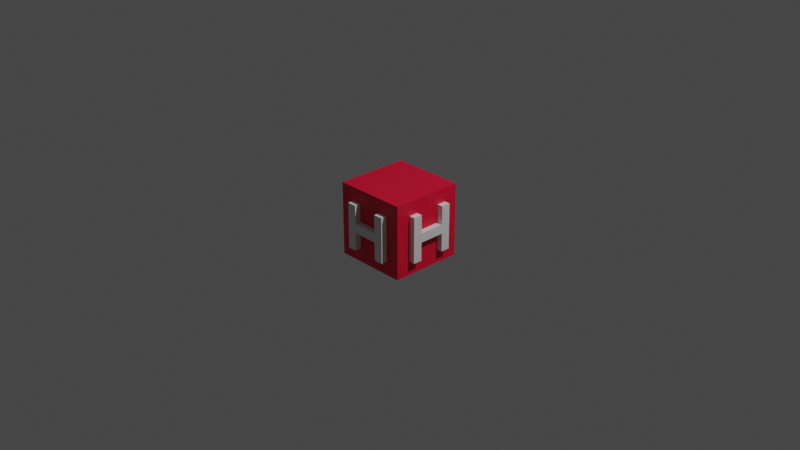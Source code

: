 # Source: health.blend  (saved by Blender 3.5.10; exported with 4.5.12 LTS)
import bpy
from mathutils import Matrix  # noqa: F401  (used for matrix-valued properties, if any)

bpy.ops.wm.read_factory_settings(use_empty=True)
scene = bpy.context.scene
scene.name = 'Scene'

# ---- collections
col_collection = bpy.data.collections.new('Collection'); scene.collection.children.link(col_collection)

# ---- materials (node trees are filled in below, after node groups)
mat_material = bpy.data.materials.new('Material')
mat_material.alpha_threshold = 0.0
mat_material.use_transparent_shadow = False
mat_material.roughness = 0.5
mat_material.line_color = (0.0, 0.0, 0.0, 1.0)
mat_white = bpy.data.materials.new('white')
mat_white.use_transparent_shadow = False

# ---- material node trees
mat_material.use_nodes = True; mat_material.node_tree.nodes.clear()
_N = mat_material.node_tree.nodes; _L = mat_material.node_tree.links
n0 = _N.new('ShaderNodeOutputMaterial'); n0.name = 'Material Output'; n0.location = (300, 300)
n1 = _N.new('ShaderNodeBsdfPrincipled'); n1.name = 'Principled BSDF'; n1.location = (10, 300)
n1.distribution = 'GGX'
n1.subsurface_method = 'RANDOM_WALK_SKIN'
n1.inputs[0].default_value = (0.8, 0.002076, 0.03729, 1.0)
n1.inputs[3].default_value = 1.45
n1.inputs[27].default_value = (0.0, 0.0, 0.0, 1.0)
n1.inputs[28].default_value = 1.0
_L.new(n1.outputs[0], n0.inputs[0])
n0.is_active_output = True
mat_white.use_nodes = True; mat_white.node_tree.nodes.clear()
_N = mat_white.node_tree.nodes; _L = mat_white.node_tree.links
n0 = _N.new('ShaderNodeBsdfPrincipled'); n0.name = 'Principled BSDF'; n0.location = (10, 300)
n0.distribution = 'GGX'
n0.subsurface_method = 'RANDOM_WALK_SKIN'
n0.inputs[3].default_value = 1.45
n0.inputs[27].default_value = (0.0, 0.0, 0.0, 1.0)
n0.inputs[28].default_value = 1.0
n1 = _N.new('ShaderNodeOutputMaterial'); n1.name = 'Material Output'; n1.location = (300, 300)
_L.new(n0.outputs[0], n1.inputs[0])
n1.is_active_output = True

# ---- world
world_world = bpy.data.worlds.new('World'); scene.world = world_world
world_world.use_nodes = True; world_world.node_tree.nodes.clear()
_N = world_world.node_tree.nodes; _L = world_world.node_tree.links
n0 = _N.new('ShaderNodeOutputWorld'); n0.name = 'World Output'; n0.location = (300, 300)
n1 = _N.new('ShaderNodeBackground'); n1.name = 'Background'; n1.location = (10, 300)
n1.inputs[0].default_value = (0.05088, 0.05088, 0.05088, 1.0)
_L.new(n1.outputs[0], n0.inputs[0])
n0.is_active_output = True
world_world.color = (0.05088, 0.05088, 0.05088)
world_world.use_sun_shadow = False
world_world.sun_shadow_jitter_overblur = 0.0

# ---- cameras
cam_camera = bpy.data.cameras.new('Camera')
cam_camera.clip_end = 100.0
cam_camera.ortho_scale = 7.314

# ---- lights
light_light = bpy.data.lights.new('Light', 'POINT')
light_light.transmission_factor = 0.0
light_light.energy = 1000.0
light_light.shadow_soft_size = 0.1
light_light.shadow_maximum_resolution = 0.006
light_light.use_absolute_resolution = True

# ---- meshes
me_cube_001 = bpy.data.meshes.new('Cube.001')
me_cube_001.from_pydata([(-0.4, -0.4, -0.4), (-0.4683, -0.2373, -0.25), (-0.4683, 0.1469, -0.25), (0.2458, -0.4689, -0.25), (-0.4683, 0.1469, 0.25), (-0.4, -0.4, 0.4), (-0.4683, 0.219, -0.05), (-0.1384, -0.4689, -0.25), (-0.4, 0.4, -0.4), (-0.1384, 0.4636, -0.25), (-0.4683, -0.2373, 0.25), (-0.1384, -0.4689, 0.25), (-0.1384, 0.4636, 0.25), (-0.4683, 0.2469, -0.25), (-0.4, 0.4, 0.4), (-0.2384, 0.4636, -0.25), (-0.4683, -0.181, -0.05), (-0.2105, -0.4689, -0.05), (-0.2384, 0.4636, 0.25), (-0.4683, 0.2469, 0.25), (0.2458, 0.4636, -0.25), (0.4, -0.4, -0.4), (-0.4683, -0.1373, -0.25), (-0.2105, 0.4636, -0.05), (0.2458, 0.4636, 0.25), (0.2458, -0.4689, 0.25), (0.1895, 0.4636, -0.05), (0.4, -0.4, 0.4), (-0.4683, 0.219, 0.05), (0.1458, 0.4636, -0.25), (-0.2384, -0.4689, -0.25), (-0.2105, 0.4636, 0.05), (0.1458, 0.4636, 0.25), (-0.4683, -0.1373, 0.25), (0.1895, 0.4636, 0.05), (0.4, 0.4, -0.4), (0.1895, -0.4689, -0.05), (-0.4683, -0.181, 0.05), (0.4, 0.4, 0.4), (0.1458, 0.4636, -0.05), (-0.2384, -0.4689, 0.25), (0.1458, 0.4636, 0.05), (0.1458, -0.4689, -0.25), (0.1858, 0.4636, -0.05), (0.4642, 0.1469, -0.25), (0.186, 0.4636, -0.04911), (0.4642, 0.1469, 0.25), (0.4642, 0.2469, -0.25), (-0.2105, -0.4689, 0.05), (-0.1384, 0.4636, 0.05), (-0.1784, 0.4636, 0.05), (0.4642, 0.2469, 0.25), (0.4642, -0.2373, -0.25), (0.1458, -0.4689, 0.25), (0.4642, 0.219, -0.05), (-0.1384, 0.4636, -0.05), (-0.4683, -0.1373, -0.05), (-0.1984, 0.4636, -0.05), (-0.4683, -0.1373, 0.05), (0.4642, -0.2373, 0.25), (0.1895, -0.4689, 0.05), (0.4642, -0.181, -0.05), (-0.4683, -0.1773, 0.05), (0.4642, -0.1373, -0.25), (0.4642, 0.219, 0.05), (0.4642, -0.1373, 0.25), (0.4642, -0.181, 0.05), (-0.4683, -0.1775, 0.04911), (0.4642, -0.1373, -0.05), (0.4642, -0.1373, 0.05), (-0.4683, 0.1469, 0.05), (0.4642, -0.1773, -0.05), (0.4642, -0.1775, -0.04911), (-0.4683, 0.2069, 0.05), (0.4642, 0.1469, 0.05), (-0.4683, 0.1469, -0.05), (0.1458, -0.4689, -0.05), (0.4642, 0.1869, 0.05), (0.1458, -0.4689, 0.05), (-0.4683, 0.2062, 0.04641), (0.4642, 0.1469, -0.05), (0.4642, 0.2069, -0.05), (0.1858, -0.4689, 0.05), (0.4, -0.2373, 0.25), (0.4, -0.1373, 0.25), (0.4, 0.2469, 0.25), (0.4, 0.1469, -0.05), (0.186, -0.4689, 0.04911), (0.4, 0.1469, 0.05), (0.4, 0.1469, 0.25), (-0.1384, -0.4689, 0.05), (0.4, -0.2373, -0.25), (-0.1984, -0.4689, 0.05), (0.4, -0.1373, -0.25), (-0.1384, -0.4689, -0.05), (0.4, -0.1373, -0.05), (0.4, -0.1373, 0.05), (0.4, 0.1469, -0.25), (0.4, 0.2469, -0.25), (-0.1977, -0.4689, 0.04641), (-0.2384, -0.4, 0.25), (-0.1384, -0.4, 0.25), (0.1458, -0.4, 0.25), (0.2458, -0.4, 0.25), (0.1458, -0.4, 0.05), (0.1458, -0.4, -0.05), (-0.2384, -0.4, -0.25), (-0.1384, -0.4, -0.25), (-0.1384, -0.4, -0.05), (-0.1384, -0.4, 0.05), (0.2458, -0.4, -0.25), (0.1458, -0.4, -0.25), (-0.4, -0.2373, 0.25), (-0.4, -0.1373, -0.05), (-0.4, -0.1373, 0.05), (-0.4, 0.2469, 0.25), (-0.4, 0.1469, 0.25), (-0.4, -0.1373, 0.25), (-0.4, -0.1373, -0.25), (-0.4, -0.2373, -0.25), (-0.4, 0.1469, -0.25), (-0.4, 0.2469, -0.25), (-0.4, 0.1469, -0.05), (-0.4, 0.1469, 0.05), (-0.2384, 0.4, 0.25), (-0.1384, 0.4, -0.05), (-0.1384, 0.4, 0.05), (0.1458, 0.4, 0.25), (0.2458, 0.4, 0.25), (-0.1384, 0.4, 0.25), (-0.1384, 0.4, -0.25), (-0.2384, 0.4, -0.25), (0.1458, 0.4, -0.25), (0.2458, 0.4, -0.25), (0.1458, 0.4, -0.05), (0.1458, 0.4, 0.05)], [], [(115, 14, 8, 121), (121, 8, 0, 5, 14, 115, 116, 123, 114, 117, 112, 119, 118, 113, 122, 120), (128, 38, 35, 133), (135, 126, 129, 124, 131, 130, 125, 134, 132, 133, 35, 8, 14, 38, 128, 127), (98, 35, 38, 85), (89, 85, 38, 27, 21, 35, 98, 97, 86, 95, 93, 91, 83, 84, 96, 88), (110, 21, 27, 103), (102, 103, 27, 5, 0, 21, 110, 111, 105, 108, 107, 106, 100, 101, 109, 104), (8, 35, 21, 0), (38, 14, 5, 27), (84, 65, 69, 96), (68, 63, 93, 95), (66, 69, 65, 59, 52, 63, 68, 71, 61), (72, 71, 68, 69, 66, 61), (71, 72, 61), (91, 52, 59, 83), (63, 52, 91, 93), (59, 65, 84, 83), (69, 74, 88, 96), (74, 69, 68, 80), (54, 64, 77, 81), (77, 74, 80, 81), (86, 80, 68, 95), (85, 51, 47, 98), (81, 80, 44, 47, 51, 46, 74, 77, 64, 54), (88, 74, 46, 89), (44, 80, 86, 97), (47, 44, 97, 98), (46, 51, 85, 89), (36, 76, 42, 3, 25, 53, 78, 82, 60), (82, 87, 60), (87, 82, 78, 76, 36, 60), (78, 53, 102, 104), (111, 42, 76, 105), (25, 3, 110, 103), (3, 42, 111, 110), (102, 53, 25, 103), (94, 76, 78, 90), (99, 48, 17, 94, 90, 92), (48, 99, 92), (109, 90, 78, 104), (76, 94, 108, 105), (92, 90, 11, 40, 30, 7, 94, 17, 48), (30, 40, 100, 106), (11, 90, 109, 101), (94, 7, 107, 108), (7, 30, 106, 107), (100, 40, 11, 101), (16, 56, 22, 1, 10, 33, 58, 62, 37), (62, 67, 37), (67, 62, 58, 56, 16, 37), (58, 33, 117, 114), (118, 22, 56, 113), (10, 1, 119, 112), (119, 1, 22, 118), (117, 33, 10, 112), (75, 56, 58, 70), (79, 28, 6, 75, 70, 73), (28, 79, 73), (70, 58, 114, 123), (56, 75, 122, 113), (73, 70, 4, 19, 13, 2, 75, 6, 28), (13, 19, 115, 121), (4, 70, 123, 116), (75, 2, 120, 122), (120, 2, 13, 121), (115, 19, 4, 116), (127, 32, 41, 135), (39, 29, 132, 134), (34, 41, 32, 24, 20, 29, 39, 43, 26), (45, 43, 39, 41, 34, 26), (43, 45, 26), (133, 20, 24, 128), (132, 29, 20, 133), (128, 24, 32, 127), (135, 41, 49, 126), (49, 41, 39, 55), (23, 31, 50, 57), (50, 49, 55, 57), (55, 39, 134, 125), (124, 18, 15, 131), (57, 55, 9, 15, 18, 12, 49, 50, 31, 23), (126, 49, 12, 129), (9, 55, 125, 130), (131, 15, 9, 130), (129, 12, 18, 124)])
me_cube_001.polygons.foreach_set('material_index', [0, 0, 0, 0, 0, 0, 0, 0, 0, 0, 23934, 23934, 23934, 23934, 23934, 23934, 23934, 23934, 23934, 23934, 23934, 23934, 23934, 23934, 23934, 23934, 23934, 23934, 23934, 23934, 23934, 23934, 23934, 23934, 23934, 23934, 23934, 23934, 23934, 23934, 23934, 23934, 23934, 23934, 23934, 23934, 23934, 23934, 259, 259, 259, 259, 259, 259, 259, 259, 23934, 23934, 23934, 23934, 23934, 23934, 23934, 23934, 23934, 23934, 23934, 1, 1, 1, 1, 0, 1, 1, 1, 23934, 23934, 23934, 23934, 23934, 23934, 23934, 23934, 23934, 23934, 23934])
_uv = me_cube_001.uv_layers.new(name='UVMap')
_uv.uv.foreach_set('vector', [0.5781, 0.2022, 0.625, 0.25, 0.375, 0.25, 0.4219, 0.2022, 0.4219, 0.2022, 0.375, 0.25, 0.375, 0.0, 0.625, 0.0, 0.625, 0.25, 0.5781, 0.2022, 0.5781, 0.1709, 0.5156, 0.1709, 0.5156, 0.0821, 0.5781, 0.0821, 0.5781, 0.05085, 0.4219, 0.05085, 0.4219, 0.0821, 0.4844, 0.0821, 0.4844, 0.1709, 0.4219, 0.1709, 0.5781, 0.4518, 0.625, 0.5, 0.375, 0.5, 0.4219, 0.4518, 0.5156, 0.4206, 0.5156, 0.3317, 0.5781, 0.3317, 0.5781, 0.3005, 0.4219, 0.3005, 0.4219, 0.3317, 0.4844, 0.3317, 0.4844, 0.4206, 0.4219, 0.4206, 0.4219, 0.4518, 0.375, 0.5, 0.375, 0.25, 0.625, 0.25, 0.625, 0.5, 0.5781, 0.4518, 0.5781, 0.4206, 0.4219, 0.5478, 0.375, 0.5, 0.625, 0.5, 0.5781, 0.5478, 0.5781, 0.5791, 0.5781, 0.5478, 0.625, 0.5, 0.625, 0.75, 0.375, 0.75, 0.375, 0.5, 0.4219, 0.5478, 0.4219, 0.5791, 0.4844, 0.5791, 0.4844, 0.6679, 0.4219, 0.6679, 0.4219, 0.6992, 0.5781, 0.6992, 0.5781, 0.6679, 0.5156, 0.6679, 0.5156, 0.5791, 0.4219, 0.7982, 0.375, 0.75, 0.625, 0.75, 0.5781, 0.7982, 0.5781, 0.8294, 0.5781, 0.7982, 0.625, 0.75, 0.625, 1.0, 0.375, 1.0, 0.375, 0.75, 0.4219, 0.7982, 0.4219, 0.8294, 0.4844, 0.8294, 0.4844, 0.9183, 0.4219, 0.9183, 0.4219, 0.9495, 0.5781, 0.9495, 0.5781, 0.9183, 0.5156, 0.9183, 0.5156, 0.8294, 0.125, 0.5, 0.375, 0.5, 0.375, 0.75, 0.125, 0.75, 0.625, 0.5, 0.875, 0.5, 0.875, 0.75, 0.625, 0.75, 0.625, 0.3394, 0.625, 0.5, 0.525, 0.5, 0.525, 0.3394, 0.475, 0.5, 0.375, 0.5, 0.375, 0.3394, 0.475, 0.3394, 0.525, 0.6093, 0.525, 0.5, 0.625, 0.5, 0.625, 0.75, 0.375, 0.75, 0.375, 0.5, 0.475, 0.5, 0.475, 0.6, 0.475, 0.6093, 0.4754, 0.6004, 0.475, 0.6, 0.475, 0.5, 0.525, 0.5, 0.525, 0.6093, 0.475, 0.6093, 0.475, 0.6, 0.4754, 0.6004, 0.475, 0.6093, 0.375, 0.9106, 0.375, 0.75, 0.625, 0.75, 0.625, 0.9106, 0.375, 0.5, 0.375, 0.75, 0.2144, 0.75, 0.2144, 0.5, 0.625, 0.75, 0.625, 0.5, 0.7856, 0.5, 0.7856, 0.75, 0.375, 0.5, 0.375, 0.5, 0.375, 0.3394, 0.375, 0.3394, 0.42, 0.5, 0.5977, 0.5, 0.5977, 0.75, 0.42, 0.75, 0.375, 0.75, 0.375, 0.5, 0.395, 0.5, 0.3825, 0.75, 0.395, 0.5, 0.42, 0.5, 0.42, 0.75, 0.3825, 0.75, 0.375, 0.9106, 0.375, 0.75, 0.375, 0.75, 0.375, 0.9106, 0.625, 0.3394, 0.625, 0.5, 0.375, 0.5, 0.375, 0.3394, 0.475, 0.6, 0.475, 0.75, 0.375, 0.75, 0.375, 0.5, 0.625, 0.5, 0.625, 0.75, 0.525, 0.75, 0.525, 0.65, 0.525, 0.5698, 0.475, 0.5698, 0.525, 0.9106, 0.525, 0.75, 0.625, 0.75, 0.625, 0.9106, 0.375, 0.75, 0.475, 0.75, 0.475, 0.9106, 0.375, 0.9106, 0.375, 0.5, 0.375, 0.75, 0.2144, 0.75, 0.2144, 0.5, 0.625, 0.75, 0.625, 0.5, 0.7856, 0.5, 0.7856, 0.75, 0.475, 0.1407, 0.475, 0.1407, 0.375, 0.25, 0.375, 0.25, 0.625, 0.0, 0.625, 0.0, 0.525, 0.0, 0.525, 0.0, 0.525, 0.0, 0.525, 0.1407, 0.5246, 0.1496, 0.525, 0.1407, 0.5246, 0.1496, 0.525, 0.1407, 0.525, 0.1407, 0.475, 0.25, 0.475, 0.25, 0.525, 0.1407, 0.525, 0.5, 0.625, 0.25, 0.625, 0.25, 0.525, 0.5, 0.375, 0.5, 0.375, 0.5, 0.475, 0.5, 0.475, 0.5, 0.625, 0.75, 0.375, 1.0, 0.375, 1.0, 0.625, 0.75, 0.125, 0.75, 0.125, 0.5, 0.2973, 0.5, 0.2973, 0.75, 0.7027, 0.5, 0.875, 0.5, 0.875, 0.75, 0.7027, 0.75, 0.42, 0.0, 0.42, 0.0, 0.42, 0.25, 0.42, 0.25, 0.42, 0.241, 0.42, 0.25, 0.375, 0.0, 0.375, 0.0, 0.42, 0.25, 0.42, 0.25, 0.3825, 0.25, 0.383, 0.241, 0.3825, 0.25, 0.375, 0.4223, 0.375, 0.25, 0.375, 0.25, 0.375, 0.4223, 0.375, 1.0, 0.375, 1.0, 0.375, 0.8277, 0.375, 0.8277, 0.525, 0.25, 0.525, 0.25, 0.625, 0.25, 0.625, 0.25, 0.375, 0.25, 0.375, 0.25, 0.475, 0.25, 0.475, 0.25, 0.525, 0.25, 0.375, 0.5, 0.625, 0.25, 0.625, 0.25, 0.375, 0.5, 0.625, 0.75, 0.525, 1.0, 0.525, 1.0, 0.625, 0.75, 0.475, 0.75, 0.375, 1.0, 0.375, 1.0, 0.475, 0.75, 0.125, 0.75, 0.125, 0.5, 0.2973, 0.5, 0.2973, 0.75, 0.7027, 0.5, 0.875, 0.5, 0.875, 0.75, 0.7027, 0.75, 0.475, 0.1407, 0.475, 0.25, 0.375, 0.25, 0.375, 0.0, 0.625, 0.0, 0.625, 0.25, 0.525, 0.25, 0.525, 0.15, 0.525, 0.1407, 0.525, 0.15, 0.5246, 0.1496, 0.525, 0.1407, 0.5246, 0.1496, 0.525, 0.15, 0.525, 0.25, 0.475, 0.25, 0.475, 0.1407, 0.525, 0.1407, 0.525, 0.25, 0.625, 0.25, 0.625, 0.4207, 0.525, 0.4207, 0.375, 0.4207, 0.375, 0.25, 0.475, 0.25, 0.475, 0.4207, 0.625, 1.0, 0.375, 1.0, 0.375, 0.8293, 0.625, 0.8293, 0.2957, 0.75, 0.125, 0.75, 0.125, 0.5, 0.2957, 0.5, 0.7043, 0.5, 0.875, 0.5, 0.875, 0.75, 0.7043, 0.75, 0.42, 0.0, 0.5977, 0.0, 0.5977, 0.25, 0.42, 0.25, 0.383, 0.241, 0.375, 0.25, 0.375, 0.0, 0.42, 0.0, 0.42, 0.25, 0.3825, 0.25, 0.375, 0.25, 0.383, 0.241, 0.3825, 0.25, 0.375, 0.25, 0.375, 0.25, 0.375, 0.4207, 0.375, 0.4207, 0.375, 1.0, 0.375, 1.0, 0.375, 0.8293, 0.375, 0.8293, 0.525, 0.15, 0.525, 0.0, 0.625, 0.0, 0.625, 0.25, 0.375, 0.25, 0.375, 0.0, 0.475, 0.0, 0.475, 0.1802, 0.525, 0.1802, 0.375, 0.25, 0.625, 0.25, 0.625, 0.4207, 0.375, 0.4207, 0.625, 1.0, 0.525, 1.0, 0.525, 0.8293, 0.625, 0.8293, 0.475, 1.0, 0.375, 1.0, 0.375, 0.8293, 0.475, 0.8293, 0.2957, 0.75, 0.125, 0.75, 0.125, 0.5, 0.2957, 0.5, 0.7043, 0.5, 0.875, 0.5, 0.875, 0.75, 0.7043, 0.75, 0.625, 0.25, 0.625, 0.25, 0.525, 0.5, 0.525, 0.5, 0.475, 0.5, 0.375, 0.5, 0.375, 0.5, 0.475, 0.5, 0.525, 0.6093, 0.525, 0.6093, 0.625, 0.5, 0.625, 0.5, 0.375, 0.75, 0.375, 0.75, 0.475, 0.6093, 0.475, 0.6093, 0.475, 0.6093, 0.4754, 0.6004, 0.475, 0.6, 0.475, 0.6, 0.525, 0.5, 0.525, 0.5, 0.475, 0.6, 0.475, 0.6093, 0.4754, 0.6004, 0.475, 0.6093, 0.375, 1.0, 0.375, 1.0, 0.625, 0.75, 0.625, 0.75, 0.216, 0.5, 0.375, 0.5, 0.375, 0.75, 0.216, 0.75, 0.784, 0.75, 0.625, 0.75, 0.625, 0.5, 0.784, 0.5, 0.375, 0.341, 0.375, 0.5, 0.375, 0.5, 0.375, 0.341, 0.42, 0.5, 0.42, 0.5, 0.42, 0.75, 0.42, 0.75, 0.3825, 0.75, 0.375, 0.5, 0.375, 0.5, 0.3825, 0.75, 0.395, 0.5, 0.395, 0.5, 0.3825, 0.75, 0.3825, 0.75, 0.375, 0.75, 0.375, 0.75, 0.375, 0.909, 0.375, 0.909, 0.625, 0.25, 0.625, 0.25, 0.375, 0.5, 0.375, 0.5, 0.475, 0.5698, 0.475, 0.5698, 0.375, 0.75, 0.375, 0.75, 0.625, 0.5, 0.625, 0.5, 0.525, 0.65, 0.525, 0.65, 0.525, 0.65, 0.475, 0.5698, 0.525, 1.0, 0.525, 1.0, 0.625, 0.75, 0.625, 0.75, 0.375, 1.0, 0.475, 0.75, 0.475, 0.75, 0.375, 1.0, 0.216, 0.5, 0.375, 0.5, 0.375, 0.75, 0.216, 0.75, 0.784, 0.75, 0.625, 0.75, 0.625, 0.5, 0.784, 0.5])
me_cube_001.materials.append(mat_material)
me_cube_001.materials.append(mat_white)
me_cube_001.update()

# ---- objects
ob_light = bpy.data.objects.new('Light', light_light)
ob_camera = bpy.data.objects.new('Camera', cam_camera)
ob_cube = bpy.data.objects.new('Cube', me_cube_001)

# ---- transforms, parenting, visibility, modifiers, constraints
ob_light.location = (4.076, 1.005, 5.904)
ob_light.rotation_euler = (0.6503, 0.05522, 1.866)
ob_light.lock_rotations_4d = False
ob_light.empty_display_type = 'ARROWS'
ob_light.color = (0.0, 0.0, 0.0, 0.0)
ob_light.lineart.crease_threshold = 0.0
ob_camera.location = (7.359, -6.926, 4.958)
ob_camera.rotation_euler = (1.109, 0.0, 0.8149)
ob_camera.lock_rotations_4d = False
ob_camera.empty_display_type = 'ARROWS'
ob_camera.color = (0.0, 0.0, 0.0, 0.0)
ob_camera.display_type = 'WIRE'
ob_camera.lineart.crease_threshold = 0.0
ob_cube.location = (0.0, 0.0, 0.0)

# ---- collection membership
col_collection.objects.link(ob_light)
col_collection.objects.link(ob_camera)
col_collection.objects.link(ob_cube)

# ---- scene / render settings (as saved in the file)
scene.camera = ob_camera
scene.frame_start = 1; scene.frame_end = 250; scene.frame_set(1)
scene.render.engine = 'BLENDER_EEVEE_NEXT'
scene.cycles.sampling_pattern = 'TABULATED_SOBOL'
scene.view_settings.view_transform = 'Filmic'
bpy.context.view_layer.update()
